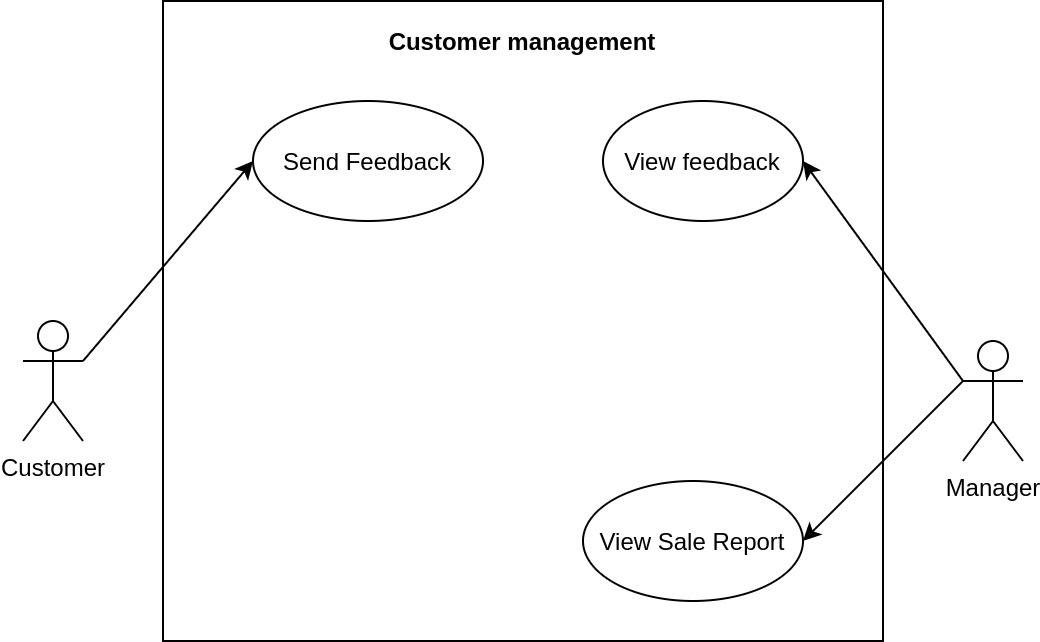

The diagram above was exported from draw.io. Its source (the exported page's mxGraphModel, read from the mxfile embedded in the PNG):
<mxGraphModel dx="1187" dy="717" grid="1" gridSize="10" guides="1" tooltips="1" connect="1" arrows="1" fold="1" page="1" pageScale="1" pageWidth="827" pageHeight="1169" math="0" shadow="0">
  <root>
    <mxCell id="CA77KuiMbd68jK8GkNCL-0" />
    <mxCell id="CA77KuiMbd68jK8GkNCL-1" parent="CA77KuiMbd68jK8GkNCL-0" />
    <mxCell id="dAm89c7RdKkCqqgQD_ls-0" value="" style="rounded=0;whiteSpace=wrap;html=1;" vertex="1" parent="CA77KuiMbd68jK8GkNCL-1">
      <mxGeometry x="190" y="70" width="360" height="320" as="geometry" />
    </mxCell>
    <mxCell id="dAm89c7RdKkCqqgQD_ls-5" value="Customer" style="shape=umlActor;verticalLabelPosition=bottom;verticalAlign=top;html=1;outlineConnect=0;" vertex="1" parent="CA77KuiMbd68jK8GkNCL-1">
      <mxGeometry x="120" y="230" width="30" height="60" as="geometry" />
    </mxCell>
    <mxCell id="dAm89c7RdKkCqqgQD_ls-12" value="Manager" style="shape=umlActor;verticalLabelPosition=bottom;verticalAlign=top;html=1;outlineConnect=0;" vertex="1" parent="CA77KuiMbd68jK8GkNCL-1">
      <mxGeometry x="590" y="240" width="30" height="60" as="geometry" />
    </mxCell>
    <mxCell id="dAm89c7RdKkCqqgQD_ls-24" value="View feedback" style="ellipse;whiteSpace=wrap;html=1;" vertex="1" parent="CA77KuiMbd68jK8GkNCL-1">
      <mxGeometry x="410" y="120" width="100" height="60" as="geometry" />
    </mxCell>
    <mxCell id="dAm89c7RdKkCqqgQD_ls-25" value="Customer management" style="text;html=1;strokeColor=none;fillColor=none;align=center;verticalAlign=middle;whiteSpace=wrap;rounded=0;fontStyle=1" vertex="1" parent="CA77KuiMbd68jK8GkNCL-1">
      <mxGeometry x="300" y="80" width="140" height="20" as="geometry" />
    </mxCell>
    <mxCell id="dAm89c7RdKkCqqgQD_ls-27" value="Send Feedback" style="ellipse;whiteSpace=wrap;html=1;" vertex="1" parent="CA77KuiMbd68jK8GkNCL-1">
      <mxGeometry x="235" y="120" width="115" height="60" as="geometry" />
    </mxCell>
    <mxCell id="dAm89c7RdKkCqqgQD_ls-29" value="View Sale Report" style="ellipse;whiteSpace=wrap;html=1;" vertex="1" parent="CA77KuiMbd68jK8GkNCL-1">
      <mxGeometry x="400" y="310" width="110" height="60" as="geometry" />
    </mxCell>
    <mxCell id="nlKRzlDHeAUfkwdO7QlK-1" value="" style="endArrow=classic;html=1;exitX=1;exitY=0.3333333333333333;exitDx=0;exitDy=0;exitPerimeter=0;entryX=0;entryY=0.5;entryDx=0;entryDy=0;" edge="1" parent="CA77KuiMbd68jK8GkNCL-1" source="dAm89c7RdKkCqqgQD_ls-5" target="dAm89c7RdKkCqqgQD_ls-27">
      <mxGeometry width="50" height="50" relative="1" as="geometry">
        <mxPoint x="390" y="390" as="sourcePoint" />
        <mxPoint x="440" y="340" as="targetPoint" />
      </mxGeometry>
    </mxCell>
    <mxCell id="nlKRzlDHeAUfkwdO7QlK-2" value="" style="endArrow=classic;html=1;exitX=0;exitY=0.3333333333333333;exitDx=0;exitDy=0;exitPerimeter=0;entryX=1;entryY=0.5;entryDx=0;entryDy=0;" edge="1" parent="CA77KuiMbd68jK8GkNCL-1" source="dAm89c7RdKkCqqgQD_ls-12" target="dAm89c7RdKkCqqgQD_ls-29">
      <mxGeometry width="50" height="50" relative="1" as="geometry">
        <mxPoint x="160" y="260" as="sourcePoint" />
        <mxPoint x="245" y="140" as="targetPoint" />
      </mxGeometry>
    </mxCell>
    <mxCell id="nlKRzlDHeAUfkwdO7QlK-3" value="" style="endArrow=classic;html=1;exitX=0;exitY=0.3333333333333333;exitDx=0;exitDy=0;exitPerimeter=0;entryX=1;entryY=0.5;entryDx=0;entryDy=0;" edge="1" parent="CA77KuiMbd68jK8GkNCL-1" source="dAm89c7RdKkCqqgQD_ls-12" target="dAm89c7RdKkCqqgQD_ls-24">
      <mxGeometry width="50" height="50" relative="1" as="geometry">
        <mxPoint x="610" y="170" as="sourcePoint" />
        <mxPoint x="500" y="132.5" as="targetPoint" />
      </mxGeometry>
    </mxCell>
  </root>
</mxGraphModel>